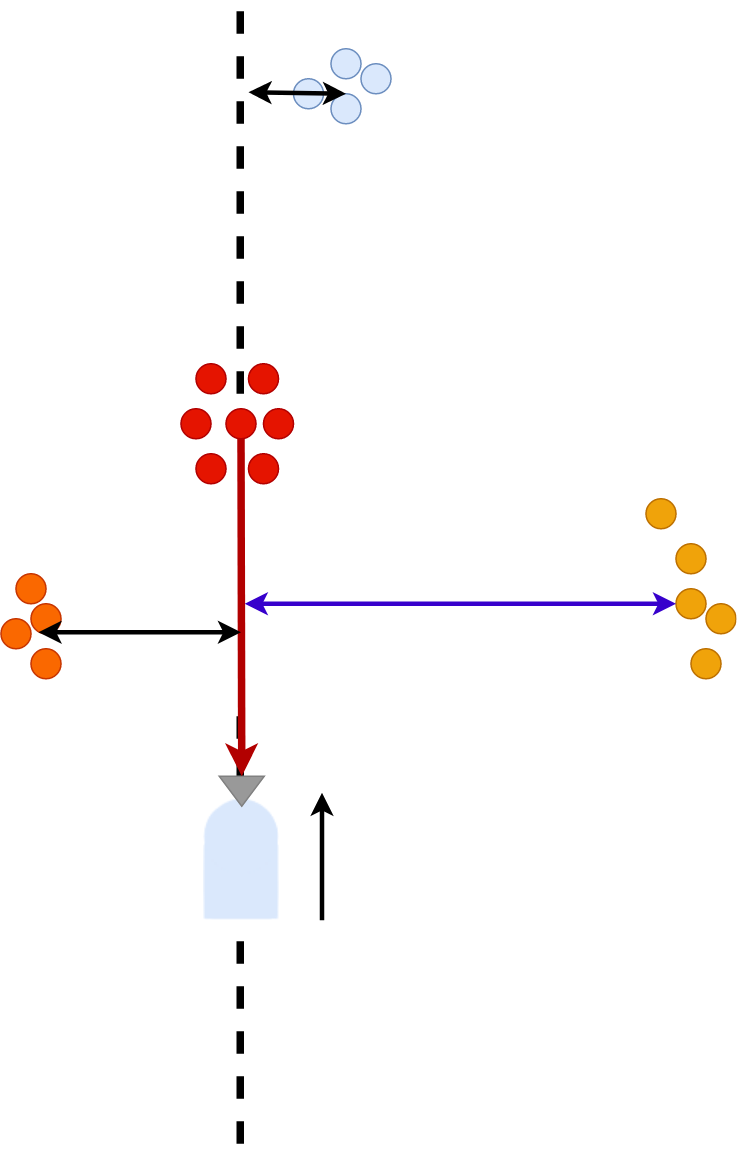

The diagram above was exported from draw.io. Its source (the exported page's mxGraphModel, read from the mxfile embedded in the PNG):
<mxGraphModel dx="1350" dy="763" grid="1" gridSize="10" guides="1" tooltips="1" connect="1" arrows="1" fold="1" page="1" pageScale="1" pageWidth="850" pageHeight="1100" math="0" shadow="0">
  <root>
    <mxCell id="0" />
    <mxCell id="1" parent="0" />
    <mxCell id="jogsIhcLQiiKfiYG7P4P-27" value="" style="endArrow=none;html=1;rounded=0;strokeWidth=5;dashed=1;" edge="1" parent="1">
      <mxGeometry width="50" height="50" relative="1" as="geometry">
        <mxPoint x="419.5" y="580" as="sourcePoint" />
        <mxPoint x="419.5" y="290" as="targetPoint" />
      </mxGeometry>
    </mxCell>
    <mxCell id="jogsIhcLQiiKfiYG7P4P-28" value="" style="endArrow=none;html=1;rounded=0;strokeWidth=5;dashed=1;" edge="1" parent="1">
      <mxGeometry width="50" height="50" relative="1" as="geometry">
        <mxPoint x="419.5" y="1050" as="sourcePoint" />
        <mxPoint x="419.5" y="760" as="targetPoint" />
      </mxGeometry>
    </mxCell>
    <mxCell id="jogsIhcLQiiKfiYG7P4P-1" value="" style="shape=image;verticalLabelPosition=bottom;labelBackgroundColor=default;verticalAlign=top;aspect=fixed;imageAspect=0;image=data:image/png,(base64 omitted: 1828 chars);" vertex="1" parent="1">
      <mxGeometry x="395" y="820" width="51" height="81" as="geometry" />
    </mxCell>
    <mxCell id="jogsIhcLQiiKfiYG7P4P-2" value="" style="ellipse;whiteSpace=wrap;html=1;aspect=fixed;fillColor=#e51400;fontColor=#ffffff;strokeColor=#B20000;" vertex="1" parent="1">
      <mxGeometry x="390" y="530" width="20" height="20" as="geometry" />
    </mxCell>
    <mxCell id="jogsIhcLQiiKfiYG7P4P-3" value="" style="ellipse;whiteSpace=wrap;html=1;aspect=fixed;fillColor=#e51400;fontColor=#ffffff;strokeColor=#B20000;" vertex="1" parent="1">
      <mxGeometry x="410" y="560" width="20" height="20" as="geometry" />
    </mxCell>
    <mxCell id="jogsIhcLQiiKfiYG7P4P-4" value="" style="ellipse;whiteSpace=wrap;html=1;aspect=fixed;fillColor=#e51400;fontColor=#ffffff;strokeColor=#B20000;" vertex="1" parent="1">
      <mxGeometry x="425" y="530" width="20" height="20" as="geometry" />
    </mxCell>
    <mxCell id="jogsIhcLQiiKfiYG7P4P-5" value="" style="ellipse;whiteSpace=wrap;html=1;aspect=fixed;fillColor=#e51400;fontColor=#ffffff;strokeColor=#B20000;" vertex="1" parent="1">
      <mxGeometry x="435" y="560" width="20" height="20" as="geometry" />
    </mxCell>
    <mxCell id="jogsIhcLQiiKfiYG7P4P-6" value="" style="ellipse;whiteSpace=wrap;html=1;aspect=fixed;fillColor=#e51400;fontColor=#ffffff;strokeColor=#B20000;" vertex="1" parent="1">
      <mxGeometry x="380" y="560" width="20" height="20" as="geometry" />
    </mxCell>
    <mxCell id="jogsIhcLQiiKfiYG7P4P-7" value="" style="ellipse;whiteSpace=wrap;html=1;aspect=fixed;fillColor=#e51400;fontColor=#ffffff;strokeColor=#B20000;" vertex="1" parent="1">
      <mxGeometry x="425" y="590" width="20" height="20" as="geometry" />
    </mxCell>
    <mxCell id="jogsIhcLQiiKfiYG7P4P-8" value="" style="ellipse;whiteSpace=wrap;html=1;aspect=fixed;fillColor=#e51400;fontColor=#ffffff;strokeColor=#B20000;" vertex="1" parent="1">
      <mxGeometry x="390" y="590" width="20" height="20" as="geometry" />
    </mxCell>
    <mxCell id="jogsIhcLQiiKfiYG7P4P-9" value="" style="ellipse;whiteSpace=wrap;html=1;aspect=fixed;fillColor=#f0a30a;strokeColor=#BD7000;fontColor=#000000;" vertex="1" parent="1">
      <mxGeometry x="690" y="620" width="20" height="20" as="geometry" />
    </mxCell>
    <mxCell id="jogsIhcLQiiKfiYG7P4P-10" value="" style="ellipse;whiteSpace=wrap;html=1;aspect=fixed;fillColor=#f0a30a;fontColor=#000000;strokeColor=#BD7000;" vertex="1" parent="1">
      <mxGeometry x="710" y="650" width="20" height="20" as="geometry" />
    </mxCell>
    <mxCell id="jogsIhcLQiiKfiYG7P4P-11" value="" style="ellipse;whiteSpace=wrap;html=1;aspect=fixed;fillColor=#f0a30a;fontColor=#000000;strokeColor=#BD7000;" vertex="1" parent="1">
      <mxGeometry x="710" y="680" width="20" height="20" as="geometry" />
    </mxCell>
    <mxCell id="jogsIhcLQiiKfiYG7P4P-12" value="" style="ellipse;whiteSpace=wrap;html=1;aspect=fixed;fillColor=#f0a30a;fontColor=#000000;strokeColor=#BD7000;" vertex="1" parent="1">
      <mxGeometry x="730" y="690" width="20" height="20" as="geometry" />
    </mxCell>
    <mxCell id="jogsIhcLQiiKfiYG7P4P-13" value="" style="ellipse;whiteSpace=wrap;html=1;aspect=fixed;fillColor=#f0a30a;fontColor=#000000;strokeColor=#BD7000;" vertex="1" parent="1">
      <mxGeometry x="720" y="720" width="20" height="20" as="geometry" />
    </mxCell>
    <mxCell id="jogsIhcLQiiKfiYG7P4P-14" value="" style="ellipse;whiteSpace=wrap;html=1;aspect=fixed;fillColor=#dae8fc;strokeColor=#6c8ebf;" vertex="1" parent="1">
      <mxGeometry x="480" y="320" width="20" height="20" as="geometry" />
    </mxCell>
    <mxCell id="jogsIhcLQiiKfiYG7P4P-15" value="" style="ellipse;whiteSpace=wrap;html=1;aspect=fixed;fillColor=#dae8fc;strokeColor=#6c8ebf;" vertex="1" parent="1">
      <mxGeometry x="480" y="350" width="20" height="20" as="geometry" />
    </mxCell>
    <mxCell id="jogsIhcLQiiKfiYG7P4P-16" value="" style="ellipse;whiteSpace=wrap;html=1;aspect=fixed;fillColor=#dae8fc;strokeColor=#6c8ebf;" vertex="1" parent="1">
      <mxGeometry x="500" y="330" width="20" height="20" as="geometry" />
    </mxCell>
    <mxCell id="jogsIhcLQiiKfiYG7P4P-17" value="" style="ellipse;whiteSpace=wrap;html=1;aspect=fixed;fillColor=#dae8fc;strokeColor=#6c8ebf;" vertex="1" parent="1">
      <mxGeometry x="455" y="340" width="20" height="20" as="geometry" />
    </mxCell>
    <mxCell id="jogsIhcLQiiKfiYG7P4P-18" value="" style="ellipse;whiteSpace=wrap;html=1;aspect=fixed;fillColor=#fa6800;fontColor=#000000;strokeColor=#C73500;" vertex="1" parent="1">
      <mxGeometry x="270" y="670" width="20" height="20" as="geometry" />
    </mxCell>
    <mxCell id="jogsIhcLQiiKfiYG7P4P-19" value="" style="ellipse;whiteSpace=wrap;html=1;aspect=fixed;fillColor=#fa6800;fontColor=#000000;strokeColor=#C73500;" vertex="1" parent="1">
      <mxGeometry x="280" y="690" width="20" height="20" as="geometry" />
    </mxCell>
    <mxCell id="jogsIhcLQiiKfiYG7P4P-20" value="" style="ellipse;whiteSpace=wrap;html=1;aspect=fixed;fillColor=#fa6800;fontColor=#000000;strokeColor=#C73500;" vertex="1" parent="1">
      <mxGeometry x="260" y="700" width="20" height="20" as="geometry" />
    </mxCell>
    <mxCell id="jogsIhcLQiiKfiYG7P4P-21" value="" style="ellipse;whiteSpace=wrap;html=1;aspect=fixed;fillColor=#fa6800;fontColor=#000000;strokeColor=#C73500;" vertex="1" parent="1">
      <mxGeometry x="280" y="720" width="20" height="20" as="geometry" />
    </mxCell>
    <mxCell id="jogsIhcLQiiKfiYG7P4P-22" value="" style="triangle;whiteSpace=wrap;html=1;rotation=90;strokeColor=#808080;fillColor=#999999;" vertex="1" parent="1">
      <mxGeometry x="410.5" y="800" width="20" height="30" as="geometry" />
    </mxCell>
    <mxCell id="jogsIhcLQiiKfiYG7P4P-23" value="" style="endArrow=classic;html=1;rounded=0;strokeWidth=3;" edge="1" parent="1">
      <mxGeometry width="50" height="50" relative="1" as="geometry">
        <mxPoint x="474" y="901" as="sourcePoint" />
        <mxPoint x="474" y="816" as="targetPoint" />
      </mxGeometry>
    </mxCell>
    <mxCell id="jogsIhcLQiiKfiYG7P4P-25" value="" style="endArrow=classic;html=1;rounded=0;strokeWidth=5;fillColor=#e51400;strokeColor=#B20000;entryX=0;entryY=0.5;entryDx=0;entryDy=0;" edge="1" parent="1" source="jogsIhcLQiiKfiYG7P4P-3" target="jogsIhcLQiiKfiYG7P4P-22">
      <mxGeometry width="50" height="50" relative="1" as="geometry">
        <mxPoint x="410" y="660" as="sourcePoint" />
        <mxPoint x="420" y="760" as="targetPoint" />
      </mxGeometry>
    </mxCell>
    <mxCell id="jogsIhcLQiiKfiYG7P4P-32" value="" style="endArrow=classic;startArrow=classic;html=1;rounded=0;strokeWidth=3;entryX=0.5;entryY=0;entryDx=0;entryDy=0;" edge="1" parent="1" target="jogsIhcLQiiKfiYG7P4P-15">
      <mxGeometry width="50" height="50" relative="1" as="geometry">
        <mxPoint x="425" y="349" as="sourcePoint" />
        <mxPoint x="480" y="349" as="targetPoint" />
      </mxGeometry>
    </mxCell>
    <mxCell id="jogsIhcLQiiKfiYG7P4P-33" value="" style="endArrow=classic;startArrow=classic;html=1;rounded=0;strokeWidth=3;" edge="1" parent="1">
      <mxGeometry width="50" height="50" relative="1" as="geometry">
        <mxPoint x="285" y="709" as="sourcePoint" />
        <mxPoint x="420" y="709" as="targetPoint" />
      </mxGeometry>
    </mxCell>
    <mxCell id="jogsIhcLQiiKfiYG7P4P-34" value="" style="endArrow=classic;startArrow=classic;html=1;rounded=0;strokeWidth=3;fillColor=#6a00ff;strokeColor=#3700CC;entryX=0;entryY=0.5;entryDx=0;entryDy=0;" edge="1" parent="1" target="jogsIhcLQiiKfiYG7P4P-11">
      <mxGeometry width="50" height="50" relative="1" as="geometry">
        <mxPoint x="422.5" y="690" as="sourcePoint" />
        <mxPoint x="557.5" y="690" as="targetPoint" />
      </mxGeometry>
    </mxCell>
  </root>
</mxGraphModel>